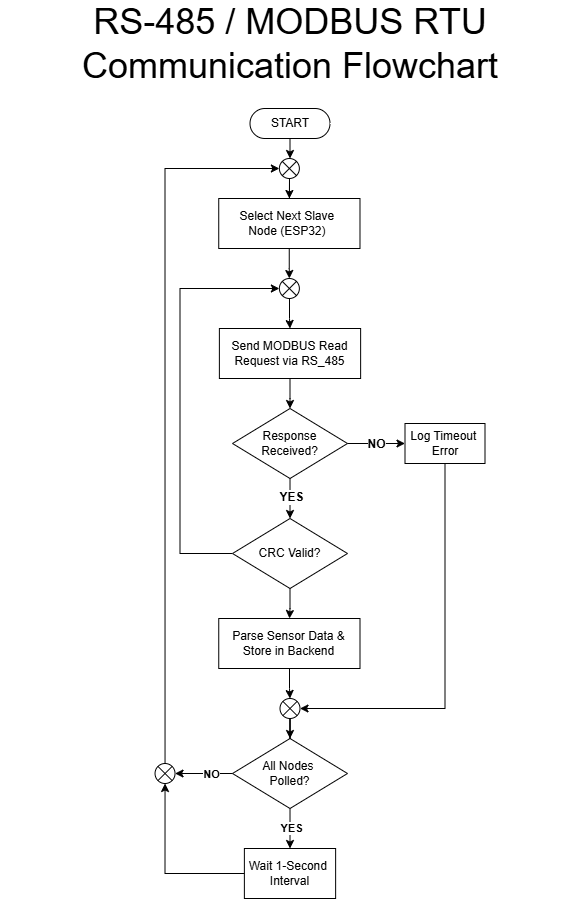

The diagram above was exported from draw.io. Its source (the exported page's mxGraphModel, read from the mxfile embedded in the PNG):
<mxGraphModel dx="4108" dy="2050" grid="1" gridSize="10" guides="1" tooltips="1" connect="1" arrows="1" fold="1" page="1" pageScale="1" pageWidth="850" pageHeight="1100" math="0" shadow="0">
  <root>
    <mxCell id="0" />
    <mxCell id="1" parent="0" />
    <mxCell id="2" connectable="0" parent="1" style="group" value="" vertex="1">
      <mxGeometry height="870" width="579.96" x="1162.53" y="7150" as="geometry" />
    </mxCell>
    <mxCell id="3" parent="2" style="html=1;dashed=0;whiteSpace=wrap;" value="Select Next Slave&amp;nbsp;&lt;div&gt;Node (ESP32)&amp;nbsp;&lt;/div&gt;" vertex="1">
      <mxGeometry height="50" width="141.25" x="218.71000000000004" y="170" as="geometry" />
    </mxCell>
    <mxCell id="4" edge="1" parent="2" source="5" style="edgeStyle=orthogonalEdgeStyle;rounded=0;orthogonalLoop=1;jettySize=auto;html=1;entryX=0.5;entryY=0;entryDx=0;entryDy=0;" target="9">
      <mxGeometry relative="1" as="geometry" />
    </mxCell>
    <mxCell id="5" parent="2" style="html=1;dashed=0;whiteSpace=wrap;" value="Send MODBUS Read Request via RS_485" vertex="1">
      <mxGeometry height="50" width="141.25" x="219.35000000000014" y="300" as="geometry" />
    </mxCell>
    <mxCell id="6" parent="2" style="html=1;dashed=0;whiteSpace=wrap;shape=mxgraph.dfd.start" value="START" vertex="1">
      <mxGeometry height="30" width="80" x="249.98000000000002" y="80" as="geometry" />
    </mxCell>
    <mxCell id="7" edge="1" parent="2" source="9" style="edgeStyle=orthogonalEdgeStyle;rounded=0;orthogonalLoop=1;jettySize=auto;html=1;entryX=0.5;entryY=0;entryDx=0;entryDy=0;" target="12">
      <mxGeometry relative="1" as="geometry" />
    </mxCell>
    <mxCell id="8" connectable="0" parent="7" style="edgeLabel;html=1;align=center;verticalAlign=middle;resizable=0;points=[];" value="&lt;b&gt;&lt;font style=&quot;font-size: 12px;&quot;&gt;YES&lt;/font&gt;&lt;/b&gt;" vertex="1">
      <mxGeometry relative="1" x="-0.1533" y="-1" as="geometry">
        <mxPoint x="1" as="offset" />
      </mxGeometry>
    </mxCell>
    <mxCell id="9" parent="2" style="shape=rhombus;html=1;dashed=0;whiteSpace=wrap;perimeter=rhombusPerimeter;" value="Response Received?" vertex="1">
      <mxGeometry height="70" width="114.99" x="232.48000000000002" y="380" as="geometry" />
    </mxCell>
    <mxCell id="10" edge="1" parent="2" source="12" style="edgeStyle=orthogonalEdgeStyle;rounded=0;orthogonalLoop=1;jettySize=auto;html=1;entryX=0;entryY=0.5;entryDx=0;entryDy=0;exitX=0;exitY=0.5;exitDx=0;exitDy=0;entryPerimeter=0;" target="22">
      <mxGeometry relative="1" as="geometry">
        <Array as="points">
          <mxPoint x="179.97000000000003" y="525" />
          <mxPoint x="179.97000000000003" y="260" />
        </Array>
      </mxGeometry>
    </mxCell>
    <mxCell id="11" edge="1" parent="2" source="12" style="edgeStyle=orthogonalEdgeStyle;rounded=0;orthogonalLoop=1;jettySize=auto;html=1;" target="17">
      <mxGeometry relative="1" as="geometry" />
    </mxCell>
    <mxCell id="12" parent="2" style="shape=rhombus;html=1;dashed=0;whiteSpace=wrap;perimeter=rhombusPerimeter;" value="CRC Valid?" vertex="1">
      <mxGeometry height="70" width="114.99" x="232.48000000000002" y="490" as="geometry" />
    </mxCell>
    <mxCell id="13" edge="1" parent="2" source="14" style="edgeStyle=orthogonalEdgeStyle;rounded=0;orthogonalLoop=1;jettySize=auto;html=1;entryX=1;entryY=0.5;entryDx=0;entryDy=0;exitX=0.5;exitY=1;exitDx=0;exitDy=0;entryPerimeter=0;" target="26">
      <mxGeometry relative="1" as="geometry" />
    </mxCell>
    <mxCell id="14" parent="2" style="html=1;dashed=0;whiteSpace=wrap;" value="Log Timeout&amp;nbsp;&lt;div&gt;Error&lt;/div&gt;" vertex="1">
      <mxGeometry height="40" width="80" x="404.97" y="395" as="geometry" />
    </mxCell>
    <mxCell id="15" edge="1" parent="2" source="9" style="edgeStyle=orthogonalEdgeStyle;rounded=0;orthogonalLoop=1;jettySize=auto;html=1;entryX=0;entryY=0.5;entryDx=0;entryDy=0;" target="14">
      <mxGeometry relative="1" as="geometry" />
    </mxCell>
    <mxCell id="16" connectable="0" parent="15" style="edgeLabel;html=1;align=center;verticalAlign=middle;resizable=0;points=[];" value="&lt;font style=&quot;font-size: 12px;&quot;&gt;&lt;b style=&quot;&quot;&gt;NO&lt;/b&gt;&lt;/font&gt;" vertex="1">
      <mxGeometry relative="1" x="-0.0815" y="2" as="geometry">
        <mxPoint y="2" as="offset" />
      </mxGeometry>
    </mxCell>
    <mxCell id="17" parent="2" style="html=1;dashed=0;whiteSpace=wrap;" value="Parse Sensor Data &amp;amp; Store in Backend" vertex="1">
      <mxGeometry height="50" width="141.25" x="218.72000000000003" y="590" as="geometry" />
    </mxCell>
    <mxCell id="18" parent="2" style="verticalLabelPosition=bottom;verticalAlign=top;html=1;shape=mxgraph.flowchart.or;" value="" vertex="1">
      <mxGeometry height="20" width="20" x="155.01" y="735" as="geometry" />
    </mxCell>
    <mxCell id="19" parent="2" style="shape=rhombus;html=1;dashed=0;whiteSpace=wrap;perimeter=rhombusPerimeter;" value="All Nodes&amp;nbsp;&lt;div&gt;Polled?&lt;/div&gt;" vertex="1">
      <mxGeometry height="70" width="114.99" x="232.48000000000002" y="710" as="geometry" />
    </mxCell>
    <mxCell id="20" parent="2" style="html=1;dashed=0;whiteSpace=wrap;" value="Wait 1-Second&amp;nbsp;&lt;div&gt;Interval&lt;/div&gt;" vertex="1">
      <mxGeometry height="50" width="91.25" x="244.35000000000014" y="820" as="geometry" />
    </mxCell>
    <mxCell id="21" edge="1" parent="2" source="22" style="edgeStyle=orthogonalEdgeStyle;rounded=0;orthogonalLoop=1;jettySize=auto;html=1;entryX=0.5;entryY=0;entryDx=0;entryDy=0;" target="5">
      <mxGeometry relative="1" as="geometry" />
    </mxCell>
    <mxCell id="22" parent="2" style="verticalLabelPosition=bottom;verticalAlign=top;html=1;shape=mxgraph.flowchart.or;" value="" vertex="1">
      <mxGeometry height="20" width="20" x="279.3399999999999" y="250" as="geometry" />
    </mxCell>
    <mxCell id="23" edge="1" parent="2" source="19" style="edgeStyle=orthogonalEdgeStyle;rounded=0;orthogonalLoop=1;jettySize=auto;html=1;entryX=0.5;entryY=0;entryDx=0;entryDy=0;" target="20">
      <mxGeometry relative="1" as="geometry" />
    </mxCell>
    <mxCell id="24" connectable="0" parent="23" style="edgeLabel;html=1;align=center;verticalAlign=middle;resizable=0;points=[];fontStyle=1" value="YES" vertex="1">
      <mxGeometry relative="1" x="-0.4403" as="geometry">
        <mxPoint y="9" as="offset" />
      </mxGeometry>
    </mxCell>
    <mxCell id="25" edge="1" parent="2" source="26" style="edgeStyle=orthogonalEdgeStyle;rounded=0;orthogonalLoop=1;jettySize=auto;html=1;entryX=0.5;entryY=0;entryDx=0;entryDy=0;" target="19">
      <mxGeometry relative="1" as="geometry" />
    </mxCell>
    <mxCell id="26" parent="2" style="verticalLabelPosition=bottom;verticalAlign=top;html=1;shape=mxgraph.flowchart.or;" value="" vertex="1">
      <mxGeometry height="20" width="20" x="279.97" y="670" as="geometry" />
    </mxCell>
    <mxCell id="27" edge="1" parent="2" source="19" style="edgeStyle=orthogonalEdgeStyle;rounded=0;orthogonalLoop=1;jettySize=auto;html=1;entryX=1;entryY=0.5;entryDx=0;entryDy=0;entryPerimeter=0;" target="18">
      <mxGeometry relative="1" as="geometry" />
    </mxCell>
    <mxCell id="28" connectable="0" parent="2" style="edgeLabel;html=1;align=center;verticalAlign=middle;resizable=0;points=[];fontStyle=1" value="NO" vertex="1">
      <mxGeometry x="209.97000000000003" y="745" as="geometry" />
    </mxCell>
    <mxCell id="29" edge="1" parent="2" source="20" style="edgeStyle=orthogonalEdgeStyle;rounded=0;orthogonalLoop=1;jettySize=auto;html=1;entryX=0.5;entryY=1;entryDx=0;entryDy=0;entryPerimeter=0;" target="18">
      <mxGeometry relative="1" as="geometry" />
    </mxCell>
    <mxCell id="30" edge="1" parent="2" source="3" style="edgeStyle=orthogonalEdgeStyle;rounded=0;orthogonalLoop=1;jettySize=auto;html=1;entryX=0.5;entryY=0;entryDx=0;entryDy=0;entryPerimeter=0;" target="22">
      <mxGeometry relative="1" as="geometry" />
    </mxCell>
    <mxCell id="31" parent="2" style="text;html=1;whiteSpace=wrap;strokeColor=none;fillColor=none;align=center;verticalAlign=middle;rounded=0;" value="&lt;font style=&quot;font-size: 36px;&quot;&gt;RS-485 / MODBUS RTU Communication Flowchart&lt;/font&gt;" vertex="1">
      <mxGeometry height="30" width="579.96" as="geometry" />
    </mxCell>
    <mxCell id="32" parent="2" style="verticalLabelPosition=bottom;verticalAlign=top;html=1;shape=mxgraph.flowchart.or;" value="" vertex="1">
      <mxGeometry height="20" width="20" x="279.34000000000015" y="130" as="geometry" />
    </mxCell>
    <mxCell id="33" edge="1" parent="2" source="6" style="edgeStyle=orthogonalEdgeStyle;rounded=0;orthogonalLoop=1;jettySize=auto;html=1;entryX=0.5;entryY=0;entryDx=0;entryDy=0;entryPerimeter=0;" target="32">
      <mxGeometry relative="1" as="geometry" />
    </mxCell>
    <mxCell id="34" edge="1" parent="2" source="18" style="edgeStyle=orthogonalEdgeStyle;rounded=0;orthogonalLoop=1;jettySize=auto;html=1;entryX=0;entryY=0.5;entryDx=0;entryDy=0;entryPerimeter=0;exitX=0.5;exitY=0;exitDx=0;exitDy=0;exitPerimeter=0;" target="32">
      <mxGeometry relative="1" as="geometry">
        <Array as="points">
          <mxPoint x="164.97000000000003" y="140" />
        </Array>
      </mxGeometry>
    </mxCell>
    <mxCell id="35" edge="1" parent="2" source="17" style="edgeStyle=orthogonalEdgeStyle;rounded=0;orthogonalLoop=1;jettySize=auto;html=1;entryX=0.5;entryY=0;entryDx=0;entryDy=0;entryPerimeter=0;" target="26">
      <mxGeometry relative="1" as="geometry" />
    </mxCell>
    <mxCell id="36" edge="1" parent="2" source="32" style="edgeStyle=orthogonalEdgeStyle;rounded=0;orthogonalLoop=1;jettySize=auto;html=1;entryX=0.5;entryY=0;entryDx=0;entryDy=0;" target="3">
      <mxGeometry relative="1" as="geometry" />
    </mxCell>
  </root>
</mxGraphModel>